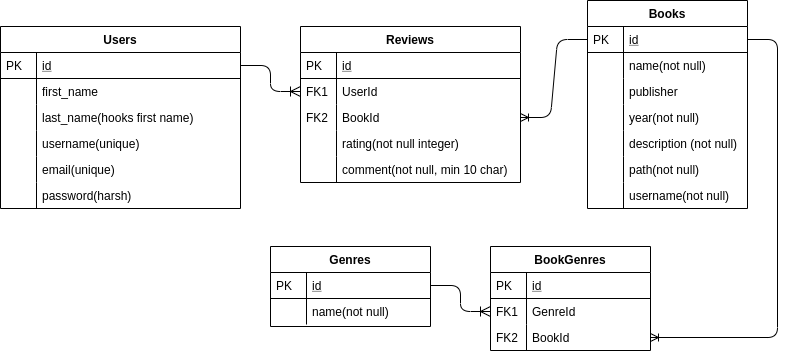

The diagram above was exported from draw.io. Its source (the exported page's mxGraphModel, read from the mxfile embedded in the PNG):
<mxGraphModel dx="825" dy="466" grid="1" gridSize="10" guides="1" tooltips="1" connect="1" arrows="1" fold="1" page="1" pageScale="1" pageWidth="827" pageHeight="1169" math="0" shadow="0">
  <root>
    <mxCell id="WIyWlLk6GJQsqaUBKTNV-0" />
    <mxCell id="WIyWlLk6GJQsqaUBKTNV-1" parent="WIyWlLk6GJQsqaUBKTNV-0" />
    <mxCell id="zkfFHV4jXpPFQw0GAbJ--51" value="Users" style="swimlane;fontStyle=1;childLayout=stackLayout;horizontal=1;startSize=26;horizontalStack=0;resizeParent=1;resizeLast=0;collapsible=1;marginBottom=0;rounded=0;shadow=0;strokeWidth=1;" parent="WIyWlLk6GJQsqaUBKTNV-1" vertex="1">
      <mxGeometry x="80" y="120" width="240" height="182" as="geometry">
        <mxRectangle x="20" y="80" width="160" height="26" as="alternateBounds" />
      </mxGeometry>
    </mxCell>
    <mxCell id="zkfFHV4jXpPFQw0GAbJ--52" value="id" style="shape=partialRectangle;top=0;left=0;right=0;bottom=1;align=left;verticalAlign=top;fillColor=none;spacingLeft=40;spacingRight=4;overflow=hidden;rotatable=0;points=[[0,0.5],[1,0.5]];portConstraint=eastwest;dropTarget=0;rounded=0;shadow=0;strokeWidth=1;fontStyle=4" parent="zkfFHV4jXpPFQw0GAbJ--51" vertex="1">
      <mxGeometry y="26" width="240" height="26" as="geometry" />
    </mxCell>
    <mxCell id="zkfFHV4jXpPFQw0GAbJ--53" value="PK" style="shape=partialRectangle;top=0;left=0;bottom=0;fillColor=none;align=left;verticalAlign=top;spacingLeft=4;spacingRight=4;overflow=hidden;rotatable=0;points=[];portConstraint=eastwest;part=1;" parent="zkfFHV4jXpPFQw0GAbJ--52" vertex="1" connectable="0">
      <mxGeometry width="36" height="26" as="geometry" />
    </mxCell>
    <mxCell id="zkfFHV4jXpPFQw0GAbJ--54" value="first_name" style="shape=partialRectangle;top=0;left=0;right=0;bottom=0;align=left;verticalAlign=top;fillColor=none;spacingLeft=40;spacingRight=4;overflow=hidden;rotatable=0;points=[[0,0.5],[1,0.5]];portConstraint=eastwest;dropTarget=0;rounded=0;shadow=0;strokeWidth=1;" parent="zkfFHV4jXpPFQw0GAbJ--51" vertex="1">
      <mxGeometry y="52" width="240" height="26" as="geometry" />
    </mxCell>
    <mxCell id="zkfFHV4jXpPFQw0GAbJ--55" value="" style="shape=partialRectangle;top=0;left=0;bottom=0;fillColor=none;align=left;verticalAlign=top;spacingLeft=4;spacingRight=4;overflow=hidden;rotatable=0;points=[];portConstraint=eastwest;part=1;" parent="zkfFHV4jXpPFQw0GAbJ--54" vertex="1" connectable="0">
      <mxGeometry width="36" height="26" as="geometry" />
    </mxCell>
    <mxCell id="TcMVK_GSWzzrZRa0JqeY-3" value="last_name(hooks first name)" style="shape=partialRectangle;top=0;left=0;right=0;bottom=0;align=left;verticalAlign=top;fillColor=none;spacingLeft=40;spacingRight=4;overflow=hidden;rotatable=0;points=[[0,0.5],[1,0.5]];portConstraint=eastwest;dropTarget=0;rounded=0;shadow=0;strokeWidth=1;" parent="zkfFHV4jXpPFQw0GAbJ--51" vertex="1">
      <mxGeometry y="78" width="240" height="26" as="geometry" />
    </mxCell>
    <mxCell id="TcMVK_GSWzzrZRa0JqeY-4" value="" style="shape=partialRectangle;top=0;left=0;bottom=0;fillColor=none;align=left;verticalAlign=top;spacingLeft=4;spacingRight=4;overflow=hidden;rotatable=0;points=[];portConstraint=eastwest;part=1;" parent="TcMVK_GSWzzrZRa0JqeY-3" vertex="1" connectable="0">
      <mxGeometry width="36" height="26" as="geometry" />
    </mxCell>
    <mxCell id="TcMVK_GSWzzrZRa0JqeY-5" value="username(unique)" style="shape=partialRectangle;top=0;left=0;right=0;bottom=0;align=left;verticalAlign=top;fillColor=none;spacingLeft=40;spacingRight=4;overflow=hidden;rotatable=0;points=[[0,0.5],[1,0.5]];portConstraint=eastwest;dropTarget=0;rounded=0;shadow=0;strokeWidth=1;" parent="zkfFHV4jXpPFQw0GAbJ--51" vertex="1">
      <mxGeometry y="104" width="240" height="26" as="geometry" />
    </mxCell>
    <mxCell id="TcMVK_GSWzzrZRa0JqeY-6" value="" style="shape=partialRectangle;top=0;left=0;bottom=0;fillColor=none;align=left;verticalAlign=top;spacingLeft=4;spacingRight=4;overflow=hidden;rotatable=0;points=[];portConstraint=eastwest;part=1;" parent="TcMVK_GSWzzrZRa0JqeY-5" vertex="1" connectable="0">
      <mxGeometry width="36" height="26" as="geometry" />
    </mxCell>
    <mxCell id="TcMVK_GSWzzrZRa0JqeY-7" value="email(unique)" style="shape=partialRectangle;top=0;left=0;right=0;bottom=0;align=left;verticalAlign=top;fillColor=none;spacingLeft=40;spacingRight=4;overflow=hidden;rotatable=0;points=[[0,0.5],[1,0.5]];portConstraint=eastwest;dropTarget=0;rounded=0;shadow=0;strokeWidth=1;" parent="zkfFHV4jXpPFQw0GAbJ--51" vertex="1">
      <mxGeometry y="130" width="240" height="26" as="geometry" />
    </mxCell>
    <mxCell id="TcMVK_GSWzzrZRa0JqeY-8" value="" style="shape=partialRectangle;top=0;left=0;bottom=0;fillColor=none;align=left;verticalAlign=top;spacingLeft=4;spacingRight=4;overflow=hidden;rotatable=0;points=[];portConstraint=eastwest;part=1;" parent="TcMVK_GSWzzrZRa0JqeY-7" vertex="1" connectable="0">
      <mxGeometry width="36" height="26" as="geometry" />
    </mxCell>
    <mxCell id="TcMVK_GSWzzrZRa0JqeY-9" value="password(harsh)" style="shape=partialRectangle;top=0;left=0;right=0;bottom=0;align=left;verticalAlign=top;fillColor=none;spacingLeft=40;spacingRight=4;overflow=hidden;rotatable=0;points=[[0,0.5],[1,0.5]];portConstraint=eastwest;dropTarget=0;rounded=0;shadow=0;strokeWidth=1;" parent="zkfFHV4jXpPFQw0GAbJ--51" vertex="1">
      <mxGeometry y="156" width="240" height="26" as="geometry" />
    </mxCell>
    <mxCell id="TcMVK_GSWzzrZRa0JqeY-10" value="" style="shape=partialRectangle;top=0;left=0;bottom=0;fillColor=none;align=left;verticalAlign=top;spacingLeft=4;spacingRight=4;overflow=hidden;rotatable=0;points=[];portConstraint=eastwest;part=1;" parent="TcMVK_GSWzzrZRa0JqeY-9" vertex="1" connectable="0">
      <mxGeometry width="36" height="26" as="geometry" />
    </mxCell>
    <mxCell id="zkfFHV4jXpPFQw0GAbJ--56" value="Reviews" style="swimlane;fontStyle=1;childLayout=stackLayout;horizontal=1;startSize=26;horizontalStack=0;resizeParent=1;resizeLast=0;collapsible=1;marginBottom=0;rounded=0;shadow=0;strokeWidth=1;" parent="WIyWlLk6GJQsqaUBKTNV-1" vertex="1">
      <mxGeometry x="380" y="120" width="220" height="156" as="geometry">
        <mxRectangle x="260" y="80" width="160" height="26" as="alternateBounds" />
      </mxGeometry>
    </mxCell>
    <mxCell id="zkfFHV4jXpPFQw0GAbJ--57" value="id" style="shape=partialRectangle;top=0;left=0;right=0;bottom=1;align=left;verticalAlign=top;fillColor=none;spacingLeft=40;spacingRight=4;overflow=hidden;rotatable=0;points=[[0,0.5],[1,0.5]];portConstraint=eastwest;dropTarget=0;rounded=0;shadow=0;strokeWidth=1;fontStyle=4" parent="zkfFHV4jXpPFQw0GAbJ--56" vertex="1">
      <mxGeometry y="26" width="220" height="26" as="geometry" />
    </mxCell>
    <mxCell id="zkfFHV4jXpPFQw0GAbJ--58" value="PK" style="shape=partialRectangle;top=0;left=0;bottom=0;fillColor=none;align=left;verticalAlign=top;spacingLeft=4;spacingRight=4;overflow=hidden;rotatable=0;points=[];portConstraint=eastwest;part=1;" parent="zkfFHV4jXpPFQw0GAbJ--57" vertex="1" connectable="0">
      <mxGeometry width="36" height="26" as="geometry" />
    </mxCell>
    <mxCell id="zkfFHV4jXpPFQw0GAbJ--59" value="UserId" style="shape=partialRectangle;top=0;left=0;right=0;bottom=0;align=left;verticalAlign=top;fillColor=none;spacingLeft=40;spacingRight=4;overflow=hidden;rotatable=0;points=[[0,0.5],[1,0.5]];portConstraint=eastwest;dropTarget=0;rounded=0;shadow=0;strokeWidth=1;" parent="zkfFHV4jXpPFQw0GAbJ--56" vertex="1">
      <mxGeometry y="52" width="220" height="26" as="geometry" />
    </mxCell>
    <mxCell id="zkfFHV4jXpPFQw0GAbJ--60" value="FK1" style="shape=partialRectangle;top=0;left=0;bottom=0;fillColor=none;align=left;verticalAlign=top;spacingLeft=4;spacingRight=4;overflow=hidden;rotatable=0;points=[];portConstraint=eastwest;part=1;" parent="zkfFHV4jXpPFQw0GAbJ--59" vertex="1" connectable="0">
      <mxGeometry width="36" height="26" as="geometry" />
    </mxCell>
    <mxCell id="TcMVK_GSWzzrZRa0JqeY-13" value="BookId" style="shape=partialRectangle;top=0;left=0;right=0;bottom=0;align=left;verticalAlign=top;fillColor=none;spacingLeft=40;spacingRight=4;overflow=hidden;rotatable=0;points=[[0,0.5],[1,0.5]];portConstraint=eastwest;dropTarget=0;rounded=0;shadow=0;strokeWidth=1;" parent="zkfFHV4jXpPFQw0GAbJ--56" vertex="1">
      <mxGeometry y="78" width="220" height="26" as="geometry" />
    </mxCell>
    <mxCell id="TcMVK_GSWzzrZRa0JqeY-14" value="FK2" style="shape=partialRectangle;top=0;left=0;bottom=0;fillColor=none;align=left;verticalAlign=top;spacingLeft=4;spacingRight=4;overflow=hidden;rotatable=0;points=[];portConstraint=eastwest;part=1;" parent="TcMVK_GSWzzrZRa0JqeY-13" vertex="1" connectable="0">
      <mxGeometry width="36" height="26" as="geometry" />
    </mxCell>
    <mxCell id="zkfFHV4jXpPFQw0GAbJ--61" value="rating(not null integer)" style="shape=partialRectangle;top=0;left=0;right=0;bottom=0;align=left;verticalAlign=top;fillColor=none;spacingLeft=40;spacingRight=4;overflow=hidden;rotatable=0;points=[[0,0.5],[1,0.5]];portConstraint=eastwest;dropTarget=0;rounded=0;shadow=0;strokeWidth=1;" parent="zkfFHV4jXpPFQw0GAbJ--56" vertex="1">
      <mxGeometry y="104" width="220" height="26" as="geometry" />
    </mxCell>
    <mxCell id="zkfFHV4jXpPFQw0GAbJ--62" value="" style="shape=partialRectangle;top=0;left=0;bottom=0;fillColor=none;align=left;verticalAlign=top;spacingLeft=4;spacingRight=4;overflow=hidden;rotatable=0;points=[];portConstraint=eastwest;part=1;" parent="zkfFHV4jXpPFQw0GAbJ--61" vertex="1" connectable="0">
      <mxGeometry width="36" height="26" as="geometry" />
    </mxCell>
    <mxCell id="TcMVK_GSWzzrZRa0JqeY-17" value="comment(not null, min 10 char)" style="shape=partialRectangle;top=0;left=0;right=0;bottom=0;align=left;verticalAlign=top;fillColor=none;spacingLeft=40;spacingRight=4;overflow=hidden;rotatable=0;points=[[0,0.5],[1,0.5]];portConstraint=eastwest;dropTarget=0;rounded=0;shadow=0;strokeWidth=1;" parent="zkfFHV4jXpPFQw0GAbJ--56" vertex="1">
      <mxGeometry y="130" width="220" height="26" as="geometry" />
    </mxCell>
    <mxCell id="TcMVK_GSWzzrZRa0JqeY-18" value="" style="shape=partialRectangle;top=0;left=0;bottom=0;fillColor=none;align=left;verticalAlign=top;spacingLeft=4;spacingRight=4;overflow=hidden;rotatable=0;points=[];portConstraint=eastwest;part=1;" parent="TcMVK_GSWzzrZRa0JqeY-17" vertex="1" connectable="0">
      <mxGeometry width="36" height="26" as="geometry" />
    </mxCell>
    <mxCell id="zkfFHV4jXpPFQw0GAbJ--63" value="" style="edgeStyle=orthogonalEdgeStyle;endArrow=ERoneToMany;startArrow=none;shadow=0;strokeWidth=1;endSize=8;startSize=8;endFill=0;startFill=0;" parent="WIyWlLk6GJQsqaUBKTNV-1" source="zkfFHV4jXpPFQw0GAbJ--52" target="zkfFHV4jXpPFQw0GAbJ--59" edge="1">
      <mxGeometry width="100" height="100" relative="1" as="geometry">
        <mxPoint x="310" y="390" as="sourcePoint" />
        <mxPoint x="410" y="290" as="targetPoint" />
      </mxGeometry>
    </mxCell>
    <mxCell id="TcMVK_GSWzzrZRa0JqeY-19" value="" style="edgeStyle=entityRelationEdgeStyle;fontSize=12;html=1;endArrow=ERoneToMany;" parent="WIyWlLk6GJQsqaUBKTNV-1" source="zkfFHV4jXpPFQw0GAbJ--65" target="TcMVK_GSWzzrZRa0JqeY-13" edge="1">
      <mxGeometry width="100" height="100" relative="1" as="geometry">
        <mxPoint x="360" y="290" as="sourcePoint" />
        <mxPoint x="570" y="211" as="targetPoint" />
      </mxGeometry>
    </mxCell>
    <mxCell id="TcMVK_GSWzzrZRa0JqeY-24" value="Genres" style="swimlane;fontStyle=1;childLayout=stackLayout;horizontal=1;startSize=26;horizontalStack=0;resizeParent=1;resizeLast=0;collapsible=1;marginBottom=0;rounded=0;shadow=0;strokeWidth=1;" parent="WIyWlLk6GJQsqaUBKTNV-1" vertex="1">
      <mxGeometry x="350" y="340" width="160" height="80" as="geometry">
        <mxRectangle x="260" y="270" width="160" height="26" as="alternateBounds" />
      </mxGeometry>
    </mxCell>
    <mxCell id="TcMVK_GSWzzrZRa0JqeY-25" value="id" style="shape=partialRectangle;top=0;left=0;right=0;bottom=1;align=left;verticalAlign=top;fillColor=none;spacingLeft=40;spacingRight=4;overflow=hidden;rotatable=0;points=[[0,0.5],[1,0.5]];portConstraint=eastwest;dropTarget=0;rounded=0;shadow=0;strokeWidth=1;fontStyle=4" parent="TcMVK_GSWzzrZRa0JqeY-24" vertex="1">
      <mxGeometry y="26" width="160" height="26" as="geometry" />
    </mxCell>
    <mxCell id="TcMVK_GSWzzrZRa0JqeY-26" value="PK" style="shape=partialRectangle;top=0;left=0;bottom=0;fillColor=none;align=left;verticalAlign=top;spacingLeft=4;spacingRight=4;overflow=hidden;rotatable=0;points=[];portConstraint=eastwest;part=1;" parent="TcMVK_GSWzzrZRa0JqeY-25" vertex="1" connectable="0">
      <mxGeometry width="36" height="26" as="geometry" />
    </mxCell>
    <mxCell id="TcMVK_GSWzzrZRa0JqeY-27" value="name(not null)" style="shape=partialRectangle;top=0;left=0;right=0;bottom=0;align=left;verticalAlign=top;fillColor=none;spacingLeft=40;spacingRight=4;overflow=hidden;rotatable=0;points=[[0,0.5],[1,0.5]];portConstraint=eastwest;dropTarget=0;rounded=0;shadow=0;strokeWidth=1;" parent="TcMVK_GSWzzrZRa0JqeY-24" vertex="1">
      <mxGeometry y="52" width="160" height="26" as="geometry" />
    </mxCell>
    <mxCell id="TcMVK_GSWzzrZRa0JqeY-28" value="" style="shape=partialRectangle;top=0;left=0;bottom=0;fillColor=none;align=left;verticalAlign=top;spacingLeft=4;spacingRight=4;overflow=hidden;rotatable=0;points=[];portConstraint=eastwest;part=1;" parent="TcMVK_GSWzzrZRa0JqeY-27" vertex="1" connectable="0">
      <mxGeometry width="36" height="26" as="geometry" />
    </mxCell>
    <mxCell id="TcMVK_GSWzzrZRa0JqeY-35" value="BookGenres" style="swimlane;fontStyle=1;childLayout=stackLayout;horizontal=1;startSize=26;horizontalStack=0;resizeParent=1;resizeLast=0;collapsible=1;marginBottom=0;rounded=0;shadow=0;strokeWidth=1;" parent="WIyWlLk6GJQsqaUBKTNV-1" vertex="1">
      <mxGeometry x="570" y="340" width="160" height="104" as="geometry">
        <mxRectangle x="260" y="80" width="160" height="26" as="alternateBounds" />
      </mxGeometry>
    </mxCell>
    <mxCell id="TcMVK_GSWzzrZRa0JqeY-36" value="id" style="shape=partialRectangle;top=0;left=0;right=0;bottom=1;align=left;verticalAlign=top;fillColor=none;spacingLeft=40;spacingRight=4;overflow=hidden;rotatable=0;points=[[0,0.5],[1,0.5]];portConstraint=eastwest;dropTarget=0;rounded=0;shadow=0;strokeWidth=1;fontStyle=4" parent="TcMVK_GSWzzrZRa0JqeY-35" vertex="1">
      <mxGeometry y="26" width="160" height="26" as="geometry" />
    </mxCell>
    <mxCell id="TcMVK_GSWzzrZRa0JqeY-37" value="PK" style="shape=partialRectangle;top=0;left=0;bottom=0;fillColor=none;align=left;verticalAlign=top;spacingLeft=4;spacingRight=4;overflow=hidden;rotatable=0;points=[];portConstraint=eastwest;part=1;" parent="TcMVK_GSWzzrZRa0JqeY-36" vertex="1" connectable="0">
      <mxGeometry width="36" height="26" as="geometry" />
    </mxCell>
    <mxCell id="TcMVK_GSWzzrZRa0JqeY-38" value="GenreId" style="shape=partialRectangle;top=0;left=0;right=0;bottom=0;align=left;verticalAlign=top;fillColor=none;spacingLeft=40;spacingRight=4;overflow=hidden;rotatable=0;points=[[0,0.5],[1,0.5]];portConstraint=eastwest;dropTarget=0;rounded=0;shadow=0;strokeWidth=1;" parent="TcMVK_GSWzzrZRa0JqeY-35" vertex="1">
      <mxGeometry y="52" width="160" height="26" as="geometry" />
    </mxCell>
    <mxCell id="TcMVK_GSWzzrZRa0JqeY-39" value="FK1" style="shape=partialRectangle;top=0;left=0;bottom=0;fillColor=none;align=left;verticalAlign=top;spacingLeft=4;spacingRight=4;overflow=hidden;rotatable=0;points=[];portConstraint=eastwest;part=1;" parent="TcMVK_GSWzzrZRa0JqeY-38" vertex="1" connectable="0">
      <mxGeometry width="36" height="26" as="geometry" />
    </mxCell>
    <mxCell id="TcMVK_GSWzzrZRa0JqeY-40" value="BookId" style="shape=partialRectangle;top=0;left=0;right=0;bottom=0;align=left;verticalAlign=top;fillColor=none;spacingLeft=40;spacingRight=4;overflow=hidden;rotatable=0;points=[[0,0.5],[1,0.5]];portConstraint=eastwest;dropTarget=0;rounded=0;shadow=0;strokeWidth=1;" parent="TcMVK_GSWzzrZRa0JqeY-35" vertex="1">
      <mxGeometry y="78" width="160" height="26" as="geometry" />
    </mxCell>
    <mxCell id="TcMVK_GSWzzrZRa0JqeY-41" value="FK2" style="shape=partialRectangle;top=0;left=0;bottom=0;fillColor=none;align=left;verticalAlign=top;spacingLeft=4;spacingRight=4;overflow=hidden;rotatable=0;points=[];portConstraint=eastwest;part=1;" parent="TcMVK_GSWzzrZRa0JqeY-40" vertex="1" connectable="0">
      <mxGeometry width="36" height="26" as="geometry" />
    </mxCell>
    <mxCell id="TcMVK_GSWzzrZRa0JqeY-46" value="" style="edgeStyle=entityRelationEdgeStyle;fontSize=12;html=1;endArrow=ERoneToMany;" parent="WIyWlLk6GJQsqaUBKTNV-1" source="zkfFHV4jXpPFQw0GAbJ--65" target="TcMVK_GSWzzrZRa0JqeY-40" edge="1">
      <mxGeometry width="100" height="100" relative="1" as="geometry">
        <mxPoint x="630" y="179" as="sourcePoint" />
        <mxPoint x="570" y="221" as="targetPoint" />
      </mxGeometry>
    </mxCell>
    <mxCell id="TcMVK_GSWzzrZRa0JqeY-47" value="" style="edgeStyle=orthogonalEdgeStyle;endArrow=ERoneToMany;startArrow=none;shadow=0;strokeWidth=1;endSize=8;startSize=8;endFill=0;startFill=0;" parent="WIyWlLk6GJQsqaUBKTNV-1" source="TcMVK_GSWzzrZRa0JqeY-25" target="TcMVK_GSWzzrZRa0JqeY-38" edge="1">
      <mxGeometry width="100" height="100" relative="1" as="geometry">
        <mxPoint x="344" y="200" as="sourcePoint" />
        <mxPoint x="424" y="200" as="targetPoint" />
      </mxGeometry>
    </mxCell>
    <mxCell id="zkfFHV4jXpPFQw0GAbJ--64" value="Books" style="swimlane;fontStyle=1;childLayout=stackLayout;horizontal=1;startSize=26;horizontalStack=0;resizeParent=1;resizeLast=0;collapsible=1;marginBottom=0;rounded=0;shadow=0;strokeWidth=1;" parent="WIyWlLk6GJQsqaUBKTNV-1" vertex="1">
      <mxGeometry x="667" y="94" width="160" height="208" as="geometry">
        <mxRectangle x="260" y="270" width="160" height="26" as="alternateBounds" />
      </mxGeometry>
    </mxCell>
    <mxCell id="zkfFHV4jXpPFQw0GAbJ--65" value="id" style="shape=partialRectangle;top=0;left=0;right=0;bottom=1;align=left;verticalAlign=top;fillColor=none;spacingLeft=40;spacingRight=4;overflow=hidden;rotatable=0;points=[[0,0.5],[1,0.5]];portConstraint=eastwest;dropTarget=0;rounded=0;shadow=0;strokeWidth=1;fontStyle=4" parent="zkfFHV4jXpPFQw0GAbJ--64" vertex="1">
      <mxGeometry y="26" width="160" height="26" as="geometry" />
    </mxCell>
    <mxCell id="zkfFHV4jXpPFQw0GAbJ--66" value="PK" style="shape=partialRectangle;top=0;left=0;bottom=0;fillColor=none;align=left;verticalAlign=top;spacingLeft=4;spacingRight=4;overflow=hidden;rotatable=0;points=[];portConstraint=eastwest;part=1;" parent="zkfFHV4jXpPFQw0GAbJ--65" vertex="1" connectable="0">
      <mxGeometry width="36" height="26" as="geometry" />
    </mxCell>
    <mxCell id="zkfFHV4jXpPFQw0GAbJ--69" value="name(not null)" style="shape=partialRectangle;top=0;left=0;right=0;bottom=0;align=left;verticalAlign=top;fillColor=none;spacingLeft=40;spacingRight=4;overflow=hidden;rotatable=0;points=[[0,0.5],[1,0.5]];portConstraint=eastwest;dropTarget=0;rounded=0;shadow=0;strokeWidth=1;" parent="zkfFHV4jXpPFQw0GAbJ--64" vertex="1">
      <mxGeometry y="52" width="160" height="26" as="geometry" />
    </mxCell>
    <mxCell id="zkfFHV4jXpPFQw0GAbJ--70" value="" style="shape=partialRectangle;top=0;left=0;bottom=0;fillColor=none;align=left;verticalAlign=top;spacingLeft=4;spacingRight=4;overflow=hidden;rotatable=0;points=[];portConstraint=eastwest;part=1;" parent="zkfFHV4jXpPFQw0GAbJ--69" vertex="1" connectable="0">
      <mxGeometry width="36" height="26" as="geometry" />
    </mxCell>
    <mxCell id="TcMVK_GSWzzrZRa0JqeY-11" value="publisher" style="shape=partialRectangle;top=0;left=0;right=0;bottom=0;align=left;verticalAlign=top;fillColor=none;spacingLeft=40;spacingRight=4;overflow=hidden;rotatable=0;points=[[0,0.5],[1,0.5]];portConstraint=eastwest;dropTarget=0;rounded=0;shadow=0;strokeWidth=1;" parent="zkfFHV4jXpPFQw0GAbJ--64" vertex="1">
      <mxGeometry y="78" width="160" height="26" as="geometry" />
    </mxCell>
    <mxCell id="TcMVK_GSWzzrZRa0JqeY-12" value="" style="shape=partialRectangle;top=0;left=0;bottom=0;fillColor=none;align=left;verticalAlign=top;spacingLeft=4;spacingRight=4;overflow=hidden;rotatable=0;points=[];portConstraint=eastwest;part=1;" parent="TcMVK_GSWzzrZRa0JqeY-11" vertex="1" connectable="0">
      <mxGeometry width="36" height="26" as="geometry" />
    </mxCell>
    <mxCell id="TcMVK_GSWzzrZRa0JqeY-20" value="year(not null)" style="shape=partialRectangle;top=0;left=0;right=0;bottom=0;align=left;verticalAlign=top;fillColor=none;spacingLeft=40;spacingRight=4;overflow=hidden;rotatable=0;points=[[0,0.5],[1,0.5]];portConstraint=eastwest;dropTarget=0;rounded=0;shadow=0;strokeWidth=1;" parent="zkfFHV4jXpPFQw0GAbJ--64" vertex="1">
      <mxGeometry y="104" width="160" height="26" as="geometry" />
    </mxCell>
    <mxCell id="TcMVK_GSWzzrZRa0JqeY-21" value="" style="shape=partialRectangle;top=0;left=0;bottom=0;fillColor=none;align=left;verticalAlign=top;spacingLeft=4;spacingRight=4;overflow=hidden;rotatable=0;points=[];portConstraint=eastwest;part=1;" parent="TcMVK_GSWzzrZRa0JqeY-20" vertex="1" connectable="0">
      <mxGeometry width="36" height="26" as="geometry" />
    </mxCell>
    <mxCell id="TcMVK_GSWzzrZRa0JqeY-22" value="description (not null)&#10;" style="shape=partialRectangle;top=0;left=0;right=0;bottom=0;align=left;verticalAlign=top;fillColor=none;spacingLeft=40;spacingRight=4;overflow=hidden;rotatable=0;points=[[0,0.5],[1,0.5]];portConstraint=eastwest;dropTarget=0;rounded=0;shadow=0;strokeWidth=1;" parent="zkfFHV4jXpPFQw0GAbJ--64" vertex="1">
      <mxGeometry y="130" width="160" height="26" as="geometry" />
    </mxCell>
    <mxCell id="TcMVK_GSWzzrZRa0JqeY-23" value="" style="shape=partialRectangle;top=0;left=0;bottom=0;fillColor=none;align=left;verticalAlign=top;spacingLeft=4;spacingRight=4;overflow=hidden;rotatable=0;points=[];portConstraint=eastwest;part=1;" parent="TcMVK_GSWzzrZRa0JqeY-22" vertex="1" connectable="0">
      <mxGeometry width="36" height="26" as="geometry" />
    </mxCell>
    <mxCell id="TcMVK_GSWzzrZRa0JqeY-48" value="path(not null)" style="shape=partialRectangle;top=0;left=0;right=0;bottom=0;align=left;verticalAlign=top;fillColor=none;spacingLeft=40;spacingRight=4;overflow=hidden;rotatable=0;points=[[0,0.5],[1,0.5]];portConstraint=eastwest;dropTarget=0;rounded=0;shadow=0;strokeWidth=1;" parent="zkfFHV4jXpPFQw0GAbJ--64" vertex="1">
      <mxGeometry y="156" width="160" height="26" as="geometry" />
    </mxCell>
    <mxCell id="TcMVK_GSWzzrZRa0JqeY-49" value="" style="shape=partialRectangle;top=0;left=0;bottom=0;fillColor=none;align=left;verticalAlign=top;spacingLeft=4;spacingRight=4;overflow=hidden;rotatable=0;points=[];portConstraint=eastwest;part=1;" parent="TcMVK_GSWzzrZRa0JqeY-48" vertex="1" connectable="0">
      <mxGeometry width="36" height="26" as="geometry" />
    </mxCell>
    <mxCell id="TcMVK_GSWzzrZRa0JqeY-50" value="username(not null)" style="shape=partialRectangle;top=0;left=0;right=0;bottom=0;align=left;verticalAlign=top;fillColor=none;spacingLeft=40;spacingRight=4;overflow=hidden;rotatable=0;points=[[0,0.5],[1,0.5]];portConstraint=eastwest;dropTarget=0;rounded=0;shadow=0;strokeWidth=1;" parent="zkfFHV4jXpPFQw0GAbJ--64" vertex="1">
      <mxGeometry y="182" width="160" height="26" as="geometry" />
    </mxCell>
    <mxCell id="TcMVK_GSWzzrZRa0JqeY-51" value="" style="shape=partialRectangle;top=0;left=0;bottom=0;fillColor=none;align=left;verticalAlign=top;spacingLeft=4;spacingRight=4;overflow=hidden;rotatable=0;points=[];portConstraint=eastwest;part=1;" parent="TcMVK_GSWzzrZRa0JqeY-50" vertex="1" connectable="0">
      <mxGeometry width="36" height="26" as="geometry" />
    </mxCell>
  </root>
</mxGraphModel>